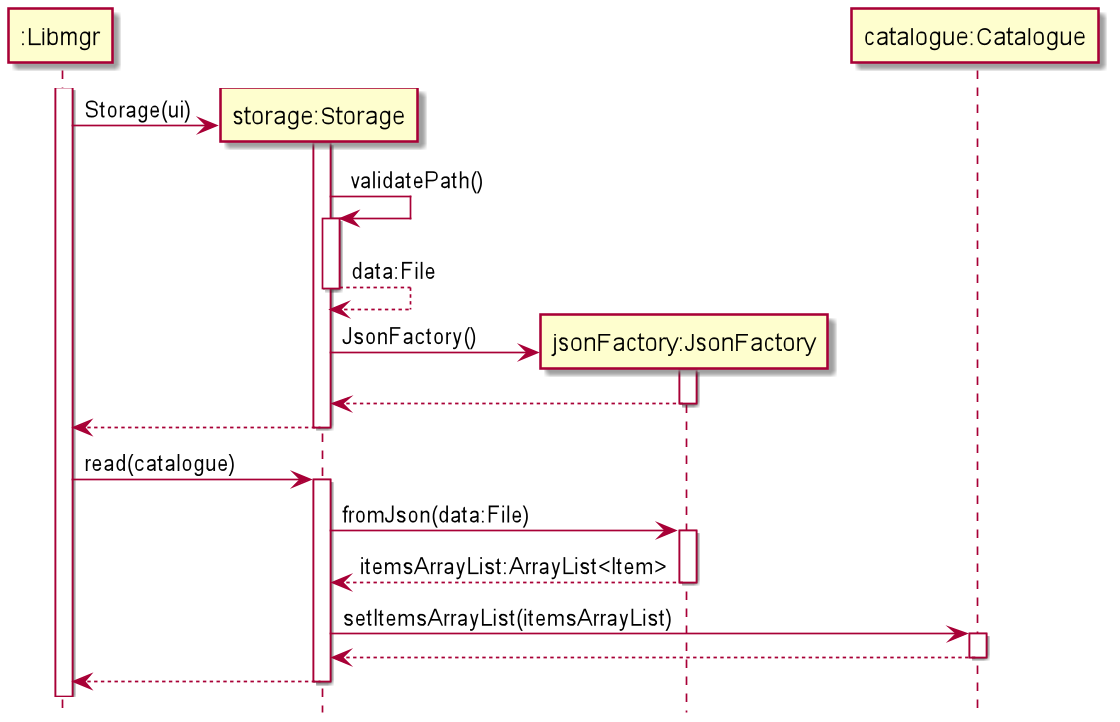

The diagram above was rendered by PlantUML. Its source (embedded in the PNG):
@startuml
hide footbox

Participant ":Libmgr" as libmgr
Participant "storage:Storage" as storage
Participant "jsonFactory:JsonFactory" as json
Participant "catalogue:Catalogue" as catalogue

activate libmgr
create storage
libmgr -> storage:Storage(ui)
activate storage

storage -> storage:validatePath()
activate storage
return data:File

create json
storage -> json:JsonFactory()
activate json
return
return

libmgr -> storage:read(catalogue)
activate storage
storage -> json:fromJson(data:File)
activate json
return itemsArrayList:ArrayList<Item>
storage -> catalogue:setItemsArrayList(itemsArrayList)
activate catalogue
return
return

@enduml